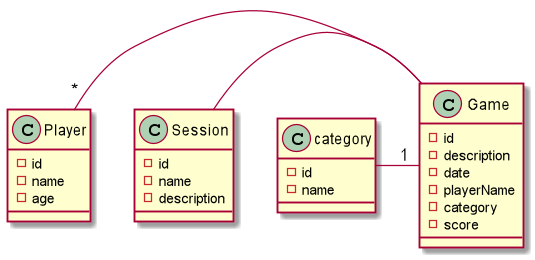

The diagram above was rendered by PlantUML. Its source (embedded in the PNG):
@startuml

class Player {
    -id
    -name
    -age
}

class Game{

    -id
    -description
    -date
    -playerName
    -category
    -score
}

class category {
    -id
    -name
}

class Session {
    -id
    -name
    -description
}

Player "*"-  Game
Session - Game
category - "1"Game
@enduml